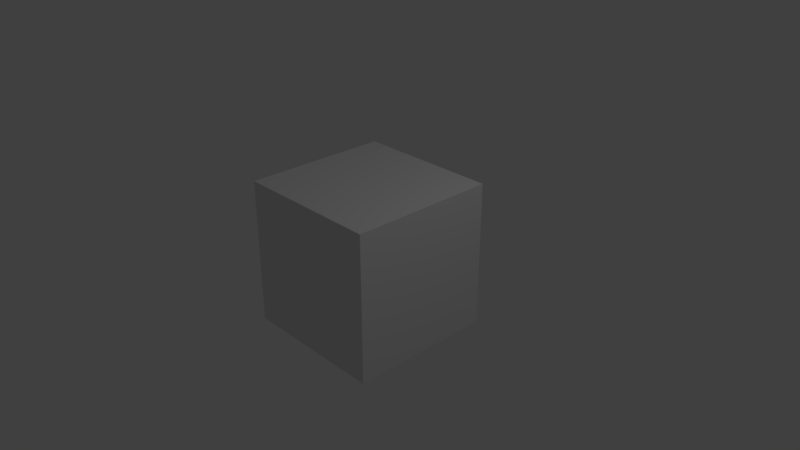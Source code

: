 # Source: export_smf_working_file.blend  (saved by Blender 2.79.0; exported with 4.5.12 LTS)
import bpy
from mathutils import Matrix  # noqa: F401  (used for matrix-valued properties, if any)

bpy.ops.wm.read_factory_settings(use_empty=True)
scene = bpy.context.scene
scene.name = 'Scene'

# ---- collections
col_collection_1 = bpy.data.collections.new('Collection 1'); scene.collection.children.link(col_collection_1)

# ---- world
world_world = bpy.data.worlds.new('World'); scene.world = world_world
world_world.color = (0.05088, 0.05088, 0.05088)
world_world.use_sun_shadow = False
world_world.sun_shadow_jitter_overblur = 0.0
world_world.cycles.sampling_method = 'MANUAL'

# ---- cameras
cam_camera = bpy.data.cameras.new('Camera')
cam_camera.clip_end = 100.0
cam_camera.lens = 35.0
cam_camera.sensor_width = 32.0
cam_camera.sensor_height = 18.0
cam_camera.ortho_scale = 7.314
cam_camera.dof.focus_distance = 0.0
cam_camera.dof.aperture_fstop = 128.0

# ---- lights
light_lamp = bpy.data.lights.new('Lamp', 'POINT')
light_lamp.transmission_factor = 0.0
light_lamp.cutoff_distance = 30.0
light_lamp.energy = 100.0
light_lamp.shadow_buffer_clip_start = 1.001
light_lamp.shadow_soft_size = 0.1
light_lamp.shadow_maximum_resolution = 0.006
light_lamp.use_absolute_resolution = True

# ---- meshes
me_cube = bpy.data.meshes.new('Cube')
me_cube.from_pydata([(-1.0, -1.0, -1.0), (-1.0, -1.0, 1.0), (-1.0, 1.0, -1.0), (-1.0, 1.0, 1.0), (1.0, -1.0, -1.0), (1.0, -1.0, 1.0), (1.0, 1.0, -1.0), (1.0, 1.0, 1.0)], [], [(0, 1, 3, 2), (2, 3, 7, 6), (6, 7, 5, 4), (4, 5, 1, 0), (2, 6, 4, 0), (7, 3, 1, 5)])
me_cube.use_remesh_preserve_volume = False
me_cube.use_remesh_preserve_attributes = False
me_cube.use_mirror_vertex_groups = False
me_cube.update()

# ---- objects
ob_cube = bpy.data.objects.new('Cube', me_cube)
ob_lamp = bpy.data.objects.new('Lamp', light_lamp)
ob_camera = bpy.data.objects.new('Camera', cam_camera)

# ---- transforms, parenting, visibility, modifiers, constraints
ob_cube.location = (0.0, 0.0, 0.0)
ob_cube.lineart.crease_threshold = 0.0
ob_lamp.location = (4.076, 1.005, 5.904)
ob_lamp.rotation_euler = (0.6503, 0.05522, 1.866)
ob_lamp.lock_rotations_4d = False
ob_lamp.empty_display_type = 'ARROWS'
ob_lamp.color = (0.0, 0.0, 0.0, 0.0)
ob_lamp.lineart.crease_threshold = 0.0
ob_camera.location = (7.481, -6.508, 5.344)
ob_camera.rotation_euler = (1.109, 0.0, 0.8149)
ob_camera.lock_rotations_4d = False
ob_camera.empty_display_type = 'ARROWS'
ob_camera.color = (0.0, 0.0, 0.0, 0.0)
ob_camera.display_type = 'WIRE'
ob_camera.lineart.crease_threshold = 0.0

# ---- collection membership
col_collection_1.objects.link(ob_cube)
col_collection_1.objects.link(ob_lamp)
col_collection_1.objects.link(ob_camera)

# ---- scene / render settings (as saved in the file)
scene.camera = ob_camera
scene.frame_start = 1; scene.frame_end = 250; scene.frame_set(1)
scene.render.engine = 'BLENDER_EEVEE_NEXT'
scene.render.resolution_percentage = 50
scene.render.dither_intensity = 0.0
scene.cycles.use_denoising = False
scene.cycles.samples = 128
scene.cycles.sampling_pattern = 'TABULATED_SOBOL'
scene.cycles.use_adaptive_sampling = False
scene.cycles.use_light_tree = False
scene.cycles.blur_glossy = 0.0
scene.cycles.sample_clamp_indirect = 0.0
scene.view_settings.view_transform = 'Standard'
bpy.context.view_layer.update()
